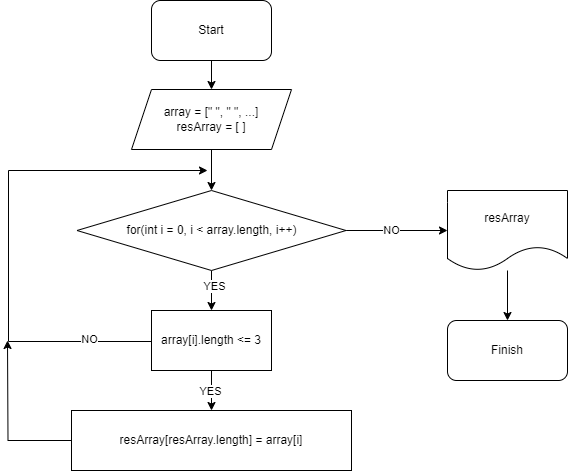

The diagram above was exported from draw.io. Its source (the exported page's mxGraphModel, read from the mxfile embedded in the PNG):
<mxGraphModel dx="1002" dy="575" grid="1" gridSize="10" guides="1" tooltips="1" connect="1" arrows="1" fold="1" page="1" pageScale="1" pageWidth="827" pageHeight="1169" math="0" shadow="0">
  <root>
    <mxCell id="0" />
    <mxCell id="1" parent="0" />
    <mxCell id="eRrPuBoB_I8Syx9izpxq-4" value="" style="edgeStyle=orthogonalEdgeStyle;rounded=0;orthogonalLoop=1;jettySize=auto;html=1;" edge="1" parent="1" source="eRrPuBoB_I8Syx9izpxq-1" target="eRrPuBoB_I8Syx9izpxq-2">
      <mxGeometry relative="1" as="geometry" />
    </mxCell>
    <mxCell id="eRrPuBoB_I8Syx9izpxq-1" value="Start" style="rounded=1;whiteSpace=wrap;html=1;" vertex="1" parent="1">
      <mxGeometry x="354" y="30" width="120" height="60" as="geometry" />
    </mxCell>
    <mxCell id="eRrPuBoB_I8Syx9izpxq-5" value="" style="edgeStyle=orthogonalEdgeStyle;rounded=0;orthogonalLoop=1;jettySize=auto;html=1;" edge="1" parent="1" source="eRrPuBoB_I8Syx9izpxq-2" target="eRrPuBoB_I8Syx9izpxq-3">
      <mxGeometry relative="1" as="geometry" />
    </mxCell>
    <mxCell id="eRrPuBoB_I8Syx9izpxq-2" value="array = [&quot; &quot;, &quot; &quot;, ...]&lt;br&gt;resArray = [ ]" style="shape=parallelogram;perimeter=parallelogramPerimeter;whiteSpace=wrap;html=1;fixedSize=1;" vertex="1" parent="1">
      <mxGeometry x="334" y="119" width="160" height="60" as="geometry" />
    </mxCell>
    <mxCell id="eRrPuBoB_I8Syx9izpxq-12" value="" style="edgeStyle=orthogonalEdgeStyle;rounded=0;orthogonalLoop=1;jettySize=auto;html=1;" edge="1" parent="1" source="eRrPuBoB_I8Syx9izpxq-3" target="eRrPuBoB_I8Syx9izpxq-6">
      <mxGeometry relative="1" as="geometry" />
    </mxCell>
    <mxCell id="eRrPuBoB_I8Syx9izpxq-17" value="YES" style="edgeLabel;html=1;align=center;verticalAlign=middle;resizable=0;points=[];" vertex="1" connectable="0" parent="eRrPuBoB_I8Syx9izpxq-12">
      <mxGeometry x="-0.27" y="2" relative="1" as="geometry">
        <mxPoint as="offset" />
      </mxGeometry>
    </mxCell>
    <mxCell id="eRrPuBoB_I8Syx9izpxq-15" value="" style="edgeStyle=orthogonalEdgeStyle;rounded=0;orthogonalLoop=1;jettySize=auto;html=1;" edge="1" parent="1" source="eRrPuBoB_I8Syx9izpxq-3" target="eRrPuBoB_I8Syx9izpxq-13">
      <mxGeometry relative="1" as="geometry" />
    </mxCell>
    <mxCell id="eRrPuBoB_I8Syx9izpxq-18" value="NO" style="edgeLabel;html=1;align=center;verticalAlign=middle;resizable=0;points=[];" vertex="1" connectable="0" parent="eRrPuBoB_I8Syx9izpxq-15">
      <mxGeometry x="-0.1074" y="1" relative="1" as="geometry">
        <mxPoint as="offset" />
      </mxGeometry>
    </mxCell>
    <mxCell id="eRrPuBoB_I8Syx9izpxq-3" value="for(int i = 0, i &amp;lt; array.length, i++)" style="rhombus;whiteSpace=wrap;html=1;" vertex="1" parent="1">
      <mxGeometry x="279.5" y="220" width="269" height="80" as="geometry" />
    </mxCell>
    <mxCell id="eRrPuBoB_I8Syx9izpxq-8" value="" style="edgeStyle=orthogonalEdgeStyle;rounded=0;orthogonalLoop=1;jettySize=auto;html=1;" edge="1" parent="1" source="eRrPuBoB_I8Syx9izpxq-6" target="eRrPuBoB_I8Syx9izpxq-7">
      <mxGeometry relative="1" as="geometry" />
    </mxCell>
    <mxCell id="eRrPuBoB_I8Syx9izpxq-9" value="YES" style="edgeLabel;html=1;align=center;verticalAlign=middle;resizable=0;points=[];" vertex="1" connectable="0" parent="eRrPuBoB_I8Syx9izpxq-8">
      <mxGeometry x="-0.02" y="-2" relative="1" as="geometry">
        <mxPoint as="offset" />
      </mxGeometry>
    </mxCell>
    <mxCell id="eRrPuBoB_I8Syx9izpxq-10" style="edgeStyle=orthogonalEdgeStyle;rounded=0;orthogonalLoop=1;jettySize=auto;html=1;" edge="1" parent="1">
      <mxGeometry relative="1" as="geometry">
        <mxPoint x="410" y="200" as="targetPoint" />
        <mxPoint x="354" y="370" as="sourcePoint" />
        <Array as="points">
          <mxPoint x="354" y="371" />
          <mxPoint x="211" y="371" />
        </Array>
      </mxGeometry>
    </mxCell>
    <mxCell id="eRrPuBoB_I8Syx9izpxq-11" value="NO" style="edgeLabel;html=1;align=center;verticalAlign=middle;resizable=0;points=[];" vertex="1" connectable="0" parent="eRrPuBoB_I8Syx9izpxq-10">
      <mxGeometry x="-0.7502" y="-3" relative="1" as="geometry">
        <mxPoint as="offset" />
      </mxGeometry>
    </mxCell>
    <mxCell id="eRrPuBoB_I8Syx9izpxq-6" value="array[i].length &amp;lt;= 3" style="rounded=0;whiteSpace=wrap;html=1;" vertex="1" parent="1">
      <mxGeometry x="354" y="340" width="120" height="60" as="geometry" />
    </mxCell>
    <mxCell id="eRrPuBoB_I8Syx9izpxq-19" style="edgeStyle=orthogonalEdgeStyle;rounded=0;orthogonalLoop=1;jettySize=auto;html=1;" edge="1" parent="1" source="eRrPuBoB_I8Syx9izpxq-7">
      <mxGeometry relative="1" as="geometry">
        <mxPoint x="210" y="370" as="targetPoint" />
      </mxGeometry>
    </mxCell>
    <mxCell id="eRrPuBoB_I8Syx9izpxq-7" value="resArray[resArray.length] = array[i]" style="rounded=0;whiteSpace=wrap;html=1;" vertex="1" parent="1">
      <mxGeometry x="274" y="440" width="280" height="60" as="geometry" />
    </mxCell>
    <mxCell id="eRrPuBoB_I8Syx9izpxq-16" value="" style="edgeStyle=orthogonalEdgeStyle;rounded=0;orthogonalLoop=1;jettySize=auto;html=1;" edge="1" parent="1" source="eRrPuBoB_I8Syx9izpxq-13" target="eRrPuBoB_I8Syx9izpxq-14">
      <mxGeometry relative="1" as="geometry" />
    </mxCell>
    <mxCell id="eRrPuBoB_I8Syx9izpxq-13" value="resArray" style="shape=document;whiteSpace=wrap;html=1;boundedLbl=1;" vertex="1" parent="1">
      <mxGeometry x="650" y="220" width="120" height="80" as="geometry" />
    </mxCell>
    <mxCell id="eRrPuBoB_I8Syx9izpxq-14" value="Finish" style="rounded=1;whiteSpace=wrap;html=1;" vertex="1" parent="1">
      <mxGeometry x="650" y="350" width="120" height="60" as="geometry" />
    </mxCell>
  </root>
</mxGraphModel>